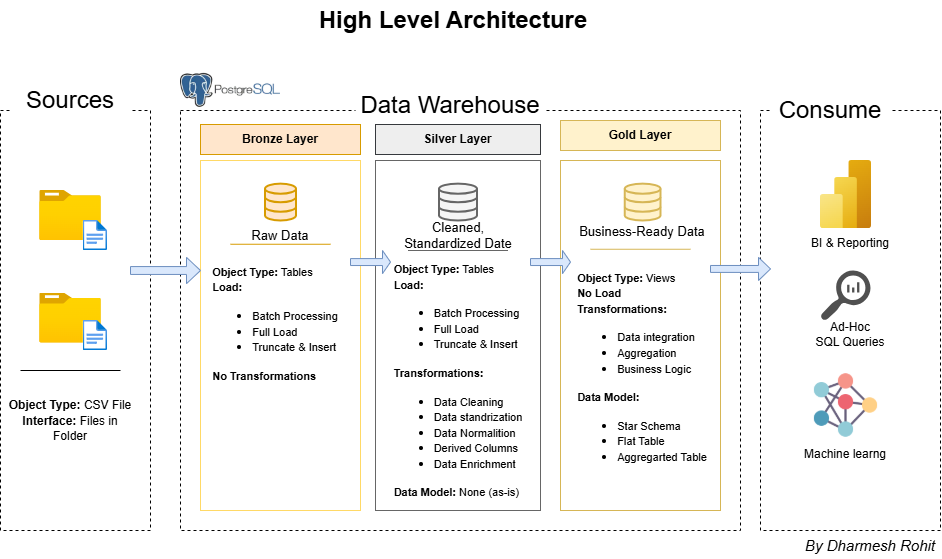

The diagram above was exported from draw.io. Its source (the exported page's mxGraphModel, read from the mxfile embedded in the PNG):
<mxGraphModel dx="1523" dy="737" grid="1" gridSize="10" guides="1" tooltips="1" connect="1" arrows="1" fold="1" page="0" pageScale="1" pageWidth="1100" pageHeight="850" background="#ffffff" math="0" shadow="0">
  <root>
    <mxCell id="0" />
    <mxCell id="1" parent="0" />
    <mxCell id="isXC_7kqHcGy-ioMAg22-1" value="" style="rounded=0;whiteSpace=wrap;html=1;fillColor=none;dashed=1;" vertex="1" parent="1">
      <mxGeometry x="-40" y="200" width="150" height="420" as="geometry" />
    </mxCell>
    <mxCell id="isXC_7kqHcGy-ioMAg22-269" value="&lt;font style=&quot;font-size: 24px; color: rgb(0, 0, 0);&quot;&gt;Sources&lt;/font&gt;" style="rounded=0;whiteSpace=wrap;html=1;strokeColor=none;" vertex="1" parent="1">
      <mxGeometry x="-30" y="170" width="120" height="40" as="geometry" />
    </mxCell>
    <mxCell id="isXC_7kqHcGy-ioMAg22-272" value="" style="rounded=0;whiteSpace=wrap;html=1;fillColor=none;dashed=1;" vertex="1" parent="1">
      <mxGeometry x="140" y="200" width="560" height="420" as="geometry" />
    </mxCell>
    <mxCell id="isXC_7kqHcGy-ioMAg22-273" value="&lt;span style=&quot;font-size: 24px;&quot;&gt;Data Warehouse&lt;/span&gt;" style="rounded=0;whiteSpace=wrap;html=1;strokeColor=none;" vertex="1" parent="1">
      <mxGeometry x="315" y="180" width="190" height="30" as="geometry" />
    </mxCell>
    <mxCell id="isXC_7kqHcGy-ioMAg22-274" value="" style="rounded=0;whiteSpace=wrap;html=1;fillColor=none;dashed=1;" vertex="1" parent="1">
      <mxGeometry x="720" y="200" width="180" height="420" as="geometry" />
    </mxCell>
    <mxCell id="isXC_7kqHcGy-ioMAg22-275" value="&lt;span style=&quot;font-size: 24px;&quot;&gt;Consume&lt;/span&gt;" style="rounded=0;whiteSpace=wrap;html=1;strokeColor=none;" vertex="1" parent="1">
      <mxGeometry x="730" y="180" width="120" height="40" as="geometry" />
    </mxCell>
    <mxCell id="isXC_7kqHcGy-ioMAg22-276" value="&lt;b&gt;Bronze Layer&lt;/b&gt;" style="rounded=0;whiteSpace=wrap;html=1;fillColor=#ffe6cc;strokeColor=#d79b00;" vertex="1" parent="1">
      <mxGeometry x="160" y="214" width="160" height="30" as="geometry" />
    </mxCell>
    <mxCell id="isXC_7kqHcGy-ioMAg22-277" value="" style="rounded=0;whiteSpace=wrap;html=1;fillColor=none;strokeColor=#FFD966;" vertex="1" parent="1">
      <mxGeometry x="160" y="250" width="160" height="350" as="geometry" />
    </mxCell>
    <mxCell id="isXC_7kqHcGy-ioMAg22-282" value="&lt;b&gt;Gold Layer&lt;/b&gt;" style="rounded=0;whiteSpace=wrap;html=1;fillColor=#fff2cc;strokeColor=#d6b656;" vertex="1" parent="1">
      <mxGeometry x="520" y="210" width="160" height="30" as="geometry" />
    </mxCell>
    <mxCell id="isXC_7kqHcGy-ioMAg22-283" value="" style="rounded=0;whiteSpace=wrap;html=1;fillColor=none;strokeColor=#d6b656;gradientColor=#ffd966;" vertex="1" parent="1">
      <mxGeometry x="520" y="250" width="160" height="350" as="geometry" />
    </mxCell>
    <mxCell id="isXC_7kqHcGy-ioMAg22-284" value="&lt;b&gt;Silver Layer&lt;/b&gt;" style="rounded=0;whiteSpace=wrap;html=1;fillColor=#eeeeee;strokeColor=#36393d;" vertex="1" parent="1">
      <mxGeometry x="335" y="214" width="165" height="30" as="geometry" />
    </mxCell>
    <mxCell id="isXC_7kqHcGy-ioMAg22-285" value="" style="rounded=0;whiteSpace=wrap;html=1;fillColor=none;strokeColor=#666666;gradientColor=#b3b3b3;" vertex="1" parent="1">
      <mxGeometry x="335" y="250" width="165" height="350" as="geometry" />
    </mxCell>
    <mxCell id="isXC_7kqHcGy-ioMAg22-286" value="" style="image;aspect=fixed;html=1;points=[];align=center;fontSize=12;image=img/lib/azure2/general/Folder_Blank.svg;" vertex="1" parent="1">
      <mxGeometry x="-0.8000000000000007" y="280" width="61.6" height="50" as="geometry" />
    </mxCell>
    <mxCell id="isXC_7kqHcGy-ioMAg22-289" value="" style="image;aspect=fixed;html=1;points=[];align=center;fontSize=12;image=img/lib/azure2/general/Folder_Blank.svg;" vertex="1" parent="1">
      <mxGeometry x="-0.8000000000000007" y="382.5" width="61.6" height="50" as="geometry" />
    </mxCell>
    <mxCell id="isXC_7kqHcGy-ioMAg22-292" value="" style="endArrow=none;html=1;rounded=0;" edge="1" parent="1">
      <mxGeometry width="50" height="50" relative="1" as="geometry">
        <mxPoint x="-20" y="460" as="sourcePoint" />
        <mxPoint x="80" y="460" as="targetPoint" />
      </mxGeometry>
    </mxCell>
    <mxCell id="isXC_7kqHcGy-ioMAg22-293" value="&lt;font style=&quot;font-size: 12px;&quot;&gt;&lt;b&gt;Object Type:&lt;/b&gt; CSV File&lt;/font&gt;&lt;div&gt;&lt;font style=&quot;font-size: 12px;&quot;&gt;&lt;b&gt;Interface: &lt;/b&gt;Files in Folder&lt;/font&gt;&lt;/div&gt;" style="text;html=1;align=center;verticalAlign=middle;whiteSpace=wrap;rounded=0;fontSize=13;" vertex="1" parent="1">
      <mxGeometry x="-35" y="500" width="130" height="20" as="geometry" />
    </mxCell>
    <mxCell id="isXC_7kqHcGy-ioMAg22-294" value="" style="html=1;verticalLabelPosition=bottom;align=center;labelBackgroundColor=#ffffff;verticalAlign=top;strokeWidth=2;strokeColor=#d79b00;shadow=0;dashed=0;shape=mxgraph.ios7.icons.data;fillColor=#ffe6cc;" vertex="1" parent="1">
      <mxGeometry x="224.5" y="273.13" width="31" height="36.87" as="geometry" />
    </mxCell>
    <mxCell id="isXC_7kqHcGy-ioMAg22-295" value="" style="html=1;verticalLabelPosition=bottom;align=center;labelBackgroundColor=#ffffff;verticalAlign=top;strokeWidth=2;strokeColor=#d6b656;shadow=0;dashed=0;shape=mxgraph.ios7.icons.data;fillColor=#fff2cc;" vertex="1" parent="1">
      <mxGeometry x="584.25" y="273.13" width="35.75" height="36.87" as="geometry" />
    </mxCell>
    <mxCell id="isXC_7kqHcGy-ioMAg22-296" value="" style="html=1;verticalLabelPosition=bottom;align=center;labelBackgroundColor=#ffffff;verticalAlign=top;strokeWidth=2;strokeColor=#666666;shadow=0;dashed=0;shape=mxgraph.ios7.icons.data;fillColor=#f5f5f5;fontColor=#333333;" vertex="1" parent="1">
      <mxGeometry x="398.5" y="273.13" width="38" height="36.87" as="geometry" />
    </mxCell>
    <mxCell id="isXC_7kqHcGy-ioMAg22-297" value="&lt;font style=&quot;font-size: 13px;&quot;&gt;Raw Data&lt;/font&gt;" style="text;html=1;align=center;verticalAlign=middle;whiteSpace=wrap;rounded=0;" vertex="1" parent="1">
      <mxGeometry x="205" y="316.25" width="70" height="17.5" as="geometry" />
    </mxCell>
    <mxCell id="isXC_7kqHcGy-ioMAg22-298" value="&lt;span style=&quot;font-size: 13px;&quot;&gt;Business-Ready Data&lt;/span&gt;" style="text;html=1;align=center;verticalAlign=middle;whiteSpace=wrap;rounded=0;" vertex="1" parent="1">
      <mxGeometry x="537.13" y="312.5" width="130" height="17.5" as="geometry" />
    </mxCell>
    <mxCell id="isXC_7kqHcGy-ioMAg22-299" value="&lt;span style=&quot;font-size: 13px;&quot;&gt;Cleaned, Standardized Date&lt;/span&gt;" style="text;html=1;align=center;verticalAlign=middle;whiteSpace=wrap;rounded=0;" vertex="1" parent="1">
      <mxGeometry x="352.5" y="316.25" width="130" height="17.5" as="geometry" />
    </mxCell>
    <mxCell id="isXC_7kqHcGy-ioMAg22-302" value="" style="image;aspect=fixed;html=1;points=[];align=center;fontSize=12;image=img/lib/azure2/general/File.svg;" vertex="1" parent="1">
      <mxGeometry x="42.650000000000006" y="310" width="24.35" height="30" as="geometry" />
    </mxCell>
    <mxCell id="isXC_7kqHcGy-ioMAg22-303" value="" style="image;aspect=fixed;html=1;points=[];align=center;fontSize=12;image=img/lib/azure2/general/File.svg;" vertex="1" parent="1">
      <mxGeometry x="42.650000000000006" y="410" width="24.35" height="30" as="geometry" />
    </mxCell>
    <mxCell id="isXC_7kqHcGy-ioMAg22-304" value="" style="shape=singleArrow;whiteSpace=wrap;html=1;fillColor=#dae8fc;strokeColor=#6c8ebf;" vertex="1" parent="1">
      <mxGeometry x="90" y="346.88" width="70" height="26.25" as="geometry" />
    </mxCell>
    <mxCell id="isXC_7kqHcGy-ioMAg22-305" value="" style="shape=singleArrow;whiteSpace=wrap;html=1;fillColor=#dae8fc;strokeColor=#6c8ebf;" vertex="1" parent="1">
      <mxGeometry x="490" y="340" width="40" height="23.12" as="geometry" />
    </mxCell>
    <mxCell id="isXC_7kqHcGy-ioMAg22-306" value="" style="shape=singleArrow;whiteSpace=wrap;html=1;fillColor=#dae8fc;strokeColor=#6c8ebf;" vertex="1" parent="1">
      <mxGeometry x="670" y="346.87" width="60" height="23.13" as="geometry" />
    </mxCell>
    <mxCell id="isXC_7kqHcGy-ioMAg22-307" value="" style="shape=singleArrow;whiteSpace=wrap;html=1;fillColor=#dae8fc;strokeColor=#6c8ebf;" vertex="1" parent="1">
      <mxGeometry x="310" y="340" width="40" height="23.12" as="geometry" />
    </mxCell>
    <mxCell id="isXC_7kqHcGy-ioMAg22-308" value="" style="endArrow=none;html=1;rounded=0;fillColor=#ffe6cc;strokeColor=#d79b00;" edge="1" parent="1">
      <mxGeometry width="50" height="50" relative="1" as="geometry">
        <mxPoint x="190" y="333.75" as="sourcePoint" />
        <mxPoint x="290" y="333.75" as="targetPoint" />
      </mxGeometry>
    </mxCell>
    <mxCell id="isXC_7kqHcGy-ioMAg22-309" value="" style="endArrow=none;html=1;rounded=0;fillColor=#f5f5f5;strokeColor=#666666;" edge="1" parent="1">
      <mxGeometry width="50" height="50" relative="1" as="geometry">
        <mxPoint x="367.5" y="340" as="sourcePoint" />
        <mxPoint x="467.5" y="340" as="targetPoint" />
      </mxGeometry>
    </mxCell>
    <mxCell id="isXC_7kqHcGy-ioMAg22-310" value="" style="endArrow=none;html=1;rounded=0;fillColor=#fff2cc;strokeColor=#d6b656;" edge="1" parent="1">
      <mxGeometry width="50" height="50" relative="1" as="geometry">
        <mxPoint x="550" y="338.75" as="sourcePoint" />
        <mxPoint x="650" y="338.75" as="targetPoint" />
      </mxGeometry>
    </mxCell>
    <mxCell id="isXC_7kqHcGy-ioMAg22-311" value="&lt;div style=&quot;text-align: left;&quot;&gt;&lt;b style=&quot;font-size: 11px; background-color: transparent; color: light-dark(rgb(0, 0, 0), rgb(255, 255, 255));&quot;&gt;Object Type:&lt;/b&gt;&lt;span style=&quot;font-size: 11px; background-color: transparent; color: light-dark(rgb(0, 0, 0), rgb(255, 255, 255));&quot;&gt;&amp;nbsp;Tables&lt;/span&gt;&lt;/div&gt;&lt;div style=&quot;text-align: left;&quot;&gt;&lt;font style=&quot;font-size: 11px;&quot;&gt;&lt;b&gt;Load:&lt;/b&gt;&lt;/font&gt;&lt;/div&gt;&lt;div style=&quot;text-align: left;&quot;&gt;&lt;ul&gt;&lt;li&gt;&lt;font style=&quot;font-size: 11px;&quot;&gt;Batch Processing&lt;/font&gt;&lt;/li&gt;&lt;li&gt;&lt;font style=&quot;font-size: 11px;&quot;&gt;Full Load&lt;/font&gt;&lt;/li&gt;&lt;li&gt;&lt;font style=&quot;font-size: 11px;&quot;&gt;Truncate &amp;amp; Insert&lt;/font&gt;&lt;/li&gt;&lt;/ul&gt;&lt;div&gt;&lt;b&gt;&lt;font style=&quot;font-size: 11px;&quot;&gt;No Transformations&lt;/font&gt;&lt;/b&gt;&lt;/div&gt;&lt;/div&gt;" style="text;html=1;align=center;verticalAlign=middle;whiteSpace=wrap;rounded=0;fontSize=13;" vertex="1" parent="1">
      <mxGeometry x="90" y="382.5" width="290" height="60" as="geometry" />
    </mxCell>
    <mxCell id="isXC_7kqHcGy-ioMAg22-317" style="edgeStyle=orthogonalEdgeStyle;rounded=0;orthogonalLoop=1;jettySize=auto;html=1;exitX=0.5;exitY=1;exitDx=0;exitDy=0;" edge="1" parent="1" source="isXC_7kqHcGy-ioMAg22-298" target="isXC_7kqHcGy-ioMAg22-298">
      <mxGeometry relative="1" as="geometry" />
    </mxCell>
    <mxCell id="isXC_7kqHcGy-ioMAg22-319" value="&lt;div style=&quot;text-align: left;&quot;&gt;&lt;b style=&quot;font-size: 11px; background-color: transparent; color: light-dark(rgb(0, 0, 0), rgb(255, 255, 255));&quot;&gt;Object Type:&lt;/b&gt;&lt;span style=&quot;font-size: 11px; background-color: transparent; color: light-dark(rgb(0, 0, 0), rgb(255, 255, 255));&quot;&gt;&amp;nbsp;Tables&lt;/span&gt;&lt;/div&gt;&lt;div style=&quot;text-align: left;&quot;&gt;&lt;font style=&quot;font-size: 11px;&quot;&gt;&lt;b&gt;Load:&lt;/b&gt;&lt;/font&gt;&lt;/div&gt;&lt;div style=&quot;text-align: left;&quot;&gt;&lt;ul&gt;&lt;li&gt;&lt;font style=&quot;font-size: 11px;&quot;&gt;Batch Processing&lt;/font&gt;&lt;/li&gt;&lt;li&gt;&lt;font style=&quot;font-size: 11px;&quot;&gt;Full Load&lt;/font&gt;&lt;/li&gt;&lt;li&gt;&lt;font style=&quot;font-size: 11px;&quot;&gt;Truncate &amp;amp; Insert&lt;/font&gt;&lt;/li&gt;&lt;/ul&gt;&lt;div&gt;&lt;b&gt;&lt;font style=&quot;font-size: 11px;&quot;&gt;Transformations:&lt;/font&gt;&lt;/b&gt;&lt;/div&gt;&lt;div&gt;&lt;ul&gt;&lt;li&gt;&lt;font style=&quot;font-size: 11px;&quot;&gt;Data Cleaning&lt;/font&gt;&lt;/li&gt;&lt;li&gt;&lt;font style=&quot;font-size: 11px;&quot;&gt;Data standrization&lt;/font&gt;&lt;/li&gt;&lt;li&gt;&lt;font style=&quot;font-size: 11px;&quot;&gt;Data Normalition&lt;/font&gt;&lt;/li&gt;&lt;li&gt;&lt;font style=&quot;font-size: 11px;&quot;&gt;Derived Columns&lt;/font&gt;&lt;/li&gt;&lt;li&gt;&lt;font style=&quot;font-size: 11px;&quot;&gt;Data Enrichment&lt;/font&gt;&lt;/li&gt;&lt;/ul&gt;&lt;div&gt;&lt;font style=&quot;font-size: 11px;&quot;&gt;&lt;b style=&quot;&quot;&gt;Data Model: &lt;/b&gt;None (as-is)&lt;/font&gt;&lt;/div&gt;&lt;/div&gt;&lt;/div&gt;" style="text;html=1;align=center;verticalAlign=middle;whiteSpace=wrap;rounded=0;fontSize=13;" vertex="1" parent="1">
      <mxGeometry x="272.5" y="440" width="290" height="60" as="geometry" />
    </mxCell>
    <mxCell id="isXC_7kqHcGy-ioMAg22-321" value="&lt;div style=&quot;text-align: left;&quot;&gt;&lt;b style=&quot;font-size: 11px; background-color: transparent; color: light-dark(rgb(0, 0, 0), rgb(255, 255, 255));&quot;&gt;Object Type:&lt;/b&gt;&lt;span style=&quot;font-size: 11px; background-color: transparent; color: light-dark(rgb(0, 0, 0), rgb(255, 255, 255));&quot;&gt;&amp;nbsp;Views&lt;/span&gt;&lt;/div&gt;&lt;div style=&quot;text-align: left;&quot;&gt;&lt;font style=&quot;font-size: 11px;&quot;&gt;&lt;b&gt;No Load&lt;/b&gt;&lt;/font&gt;&lt;/div&gt;&lt;div style=&quot;text-align: left;&quot;&gt;&lt;b style=&quot;background-color: transparent; color: light-dark(rgb(0, 0, 0), rgb(255, 255, 255));&quot;&gt;&lt;font style=&quot;font-size: 11px;&quot;&gt;Transformations:&lt;/font&gt;&lt;/b&gt;&lt;/div&gt;&lt;div style=&quot;text-align: left;&quot;&gt;&lt;ul&gt;&lt;li&gt;&lt;font style=&quot;font-size: 11px;&quot;&gt;Data integration&lt;/font&gt;&lt;/li&gt;&lt;li&gt;&lt;font style=&quot;font-size: 11px;&quot;&gt;Aggregation&lt;/font&gt;&lt;/li&gt;&lt;li&gt;&lt;font style=&quot;font-size: 11px;&quot;&gt;Business Logic&lt;/font&gt;&lt;/li&gt;&lt;/ul&gt;&lt;div&gt;&lt;font style=&quot;font-size: 11px;&quot;&gt;&lt;b style=&quot;&quot;&gt;Data Model:&lt;/b&gt;&lt;/font&gt;&lt;/div&gt;&lt;div&gt;&lt;ul&gt;&lt;li&gt;&lt;font style=&quot;font-size: 11px;&quot;&gt;Star Schema&lt;/font&gt;&lt;/li&gt;&lt;li&gt;&lt;font style=&quot;font-size: 11px;&quot;&gt;Flat Table&lt;/font&gt;&lt;/li&gt;&lt;li&gt;&lt;font style=&quot;font-size: 11px;&quot;&gt;Aggregarted Table&lt;/font&gt;&lt;/li&gt;&lt;/ul&gt;&lt;/div&gt;&lt;/div&gt;" style="text;html=1;align=center;verticalAlign=middle;whiteSpace=wrap;rounded=0;fontSize=13;" vertex="1" parent="1">
      <mxGeometry x="457.13" y="432.5" width="290" height="60" as="geometry" />
    </mxCell>
    <mxCell id="isXC_7kqHcGy-ioMAg22-323" value="" style="image;aspect=fixed;html=1;points=[];align=center;fontSize=12;image=img/lib/azure2/analytics/Power_BI_Embedded.svg;" vertex="1" parent="1">
      <mxGeometry x="780" y="250" width="51" height="68" as="geometry" />
    </mxCell>
    <mxCell id="isXC_7kqHcGy-ioMAg22-324" value="" style="sketch=0;pointerEvents=1;shadow=0;dashed=0;html=1;strokeColor=none;labelPosition=center;verticalLabelPosition=bottom;verticalAlign=top;align=center;fillColor=#505050;shape=mxgraph.mscae.oms.log_search" vertex="1" parent="1">
      <mxGeometry x="780" y="360" width="50" height="50" as="geometry" />
    </mxCell>
    <mxCell id="TLpIYqER4ClC5lJUAwq2-1" value="" style="shape=image;imageAspect=0;aspect=fixed;verticalLabelPosition=bottom;verticalAlign=top;image=data:image/png,(base64 omitted: 37672 chars);" vertex="1" parent="1">
      <mxGeometry x="770.5" y="460" width="70" height="70" as="geometry" />
    </mxCell>
    <mxCell id="TLpIYqER4ClC5lJUAwq2-2" value="BI &amp;amp; Reporting" style="text;html=1;align=center;verticalAlign=middle;whiteSpace=wrap;rounded=0;" vertex="1" parent="1">
      <mxGeometry x="765" y="319.88" width="90" height="27" as="geometry" />
    </mxCell>
    <mxCell id="TLpIYqER4ClC5lJUAwq2-4" value="Ad-Hoc&lt;div&gt;SQL Queries&lt;/div&gt;" style="text;html=1;align=center;verticalAlign=middle;whiteSpace=wrap;rounded=0;" vertex="1" parent="1">
      <mxGeometry x="765" y="410" width="90" height="27" as="geometry" />
    </mxCell>
    <mxCell id="TLpIYqER4ClC5lJUAwq2-5" value="Machine learng" style="text;html=1;align=center;verticalAlign=middle;whiteSpace=wrap;rounded=0;" vertex="1" parent="1">
      <mxGeometry x="760" y="530" width="90" height="27" as="geometry" />
    </mxCell>
    <mxCell id="TLpIYqER4ClC5lJUAwq2-7" value="" style="shape=image;imageAspect=0;aspect=fixed;verticalLabelPosition=bottom;verticalAlign=top;image=data:image/webp,(base64 omitted: 11104 chars);" vertex="1" parent="1">
      <mxGeometry x="140" y="130" width="100" height="100" as="geometry" />
    </mxCell>
    <mxCell id="TLpIYqER4ClC5lJUAwq2-8" value="&lt;font style=&quot;font-size: 24px;&quot;&gt;&lt;b style=&quot;&quot;&gt;High Level Architecture&lt;/b&gt;&lt;/font&gt;" style="text;html=1;align=center;verticalAlign=middle;whiteSpace=wrap;rounded=0;" vertex="1" parent="1">
      <mxGeometry x="262.5" y="90" width="300" height="40" as="geometry" />
    </mxCell>
    <mxCell id="TLpIYqER4ClC5lJUAwq2-9" value="&lt;i&gt;&lt;font style=&quot;font-size: 15px;&quot;&gt;By Dharmesh Rohit&lt;/font&gt;&lt;/i&gt;" style="text;html=1;align=center;verticalAlign=middle;whiteSpace=wrap;rounded=0;" vertex="1" parent="1">
      <mxGeometry x="760" y="620" width="140" height="29" as="geometry" />
    </mxCell>
  </root>
</mxGraphModel>